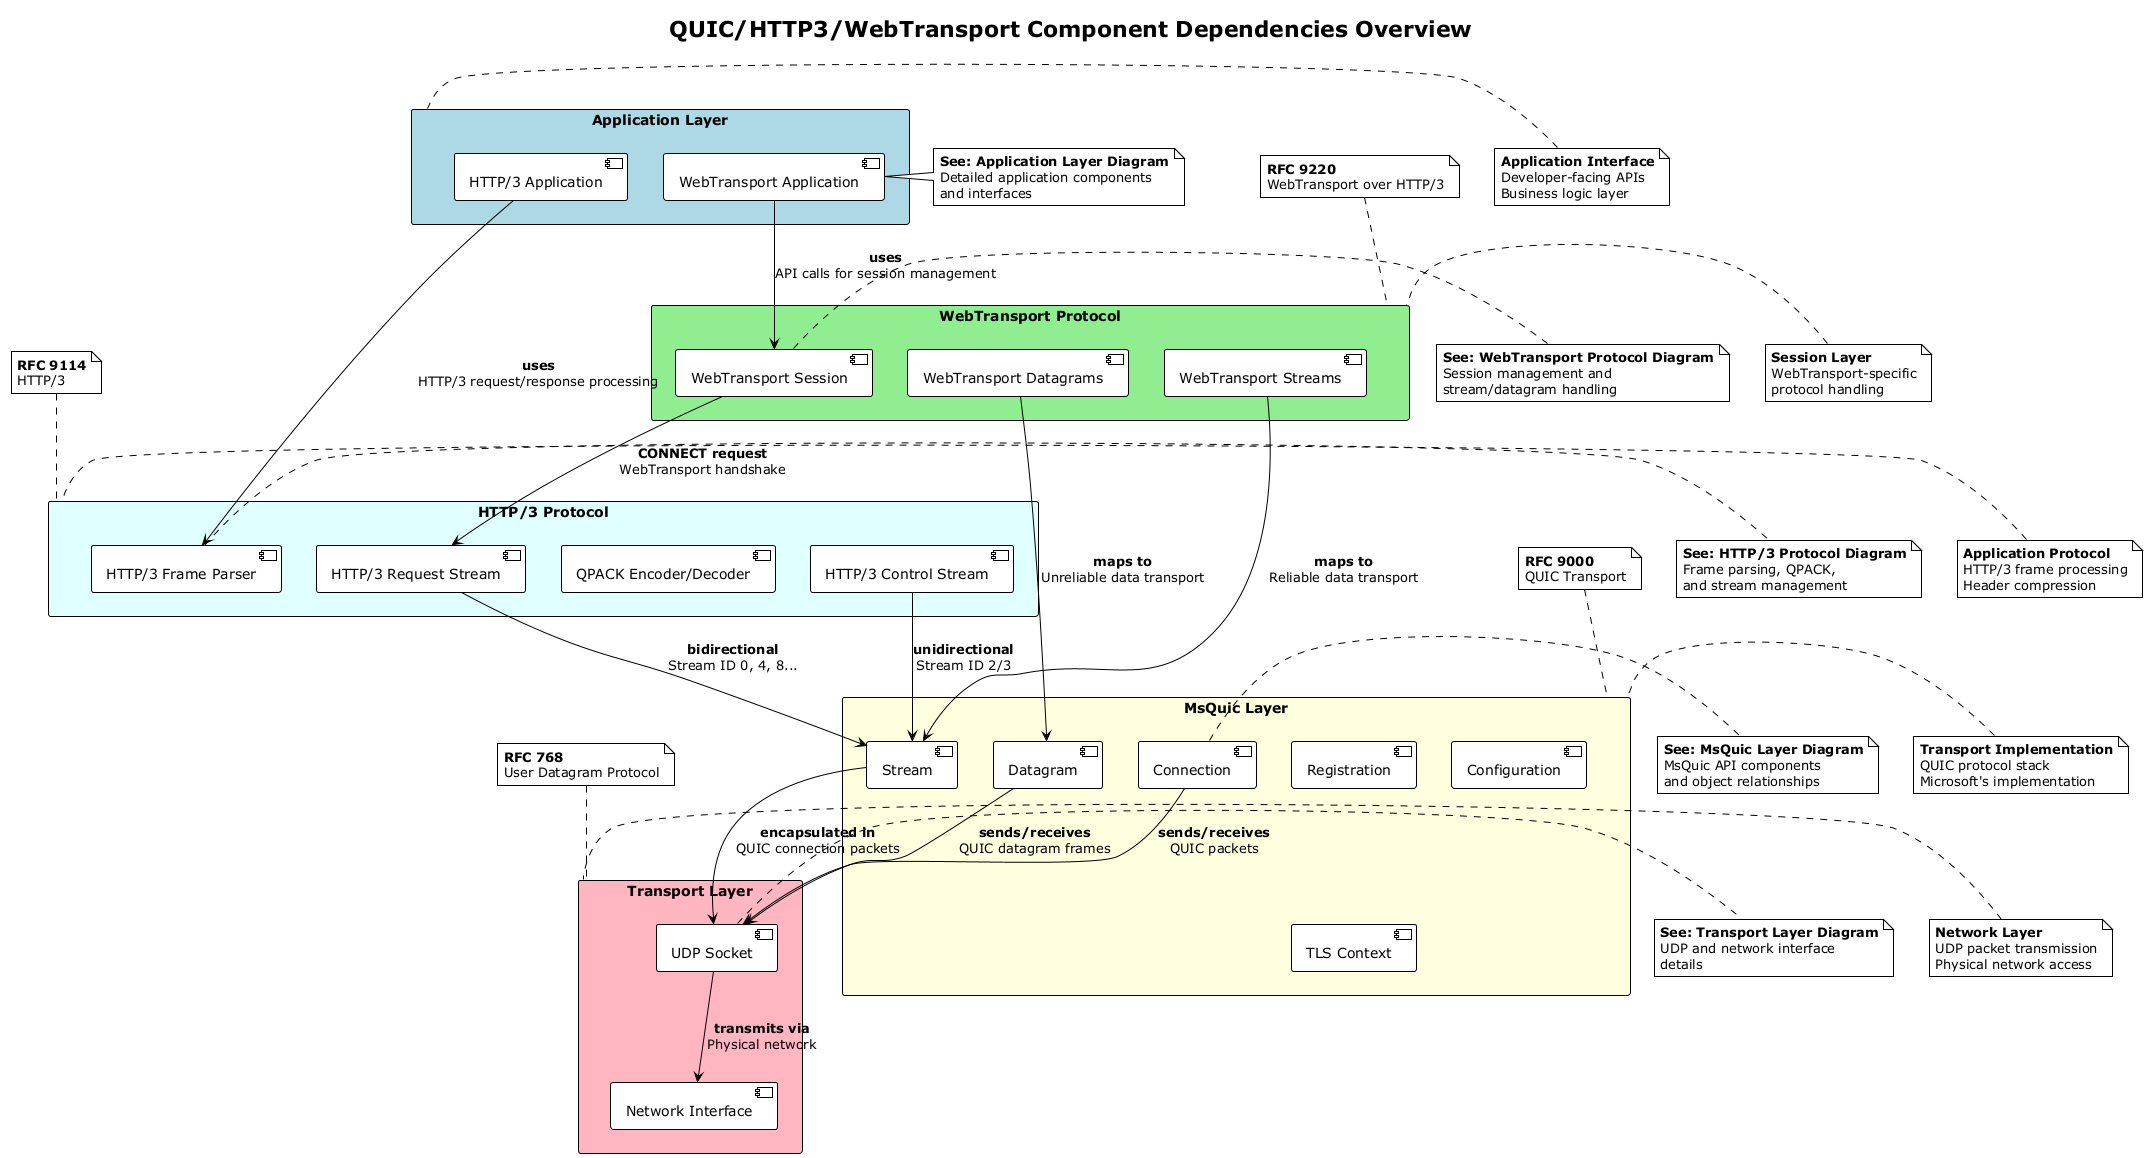

The diagram above was rendered by PlantUML. Its source (embedded in the PNG):
@startuml
!theme plain
skinparam packageStyle rectangle
skinparam backgroundColor white

title QUIC/HTTP3/WebTransport Component Dependencies Overview

package "Application Layer" #lightblue {
  [WebTransport Application]
  [HTTP/3 Application]
}

package "WebTransport Protocol" #lightgreen {
  [WebTransport Session]
  [WebTransport Streams]
  [WebTransport Datagrams]
}

package "HTTP/3 Protocol" #lightcyan {
  [HTTP/3 Frame Parser]
  [QPACK Encoder/Decoder]
  [HTTP/3 Control Stream]
  [HTTP/3 Request Stream]
}

package "MsQuic Layer" #lightyellow {
  [Registration]
  [Configuration]
  [Connection]
  [Stream]
  [Datagram]
  [TLS Context]
}

package "Transport Layer" #lightpink {
  [UDP Socket]
  [Network Interface]
}

' Cross-layer dependencies with detailed annotations
[WebTransport Application] --> [WebTransport Session] : **uses**\nAPI calls for session management
[HTTP/3 Application] --> [HTTP/3 Frame Parser] : **uses**\nHTTP/3 request/response processing

[WebTransport Session] --> [HTTP/3 Request Stream] : **CONNECT request**\nWebTransport handshake
[WebTransport Streams] --> [Stream] : **maps to**\nReliable data transport
[WebTransport Datagrams] --> [Datagram] : **maps to**\nUnreliable data transport

[HTTP/3 Control Stream] --> [Stream] : **unidirectional**\nStream ID 2/3
[HTTP/3 Request Stream] --> [Stream] : **bidirectional**\nStream ID 0, 4, 8...

[Connection] --> [UDP Socket] : **sends/receives**\nQUIC packets
[Stream] --> [UDP Socket] : **encapsulated in**\nQUIC connection packets
[Datagram] --> [UDP Socket] : **sends/receives**\nQUIC datagram frames

[UDP Socket] --> [Network Interface] : **transmits via**\nPhysical network

' Reference annotations for individual diagrams
note right of [WebTransport Application] : **See: Application Layer Diagram**\nDetailed application components\nand interfaces

note right of [WebTransport Session] : **See: WebTransport Protocol Diagram**\nSession management and\nstream/datagram handling

note right of [HTTP/3 Frame Parser] : **See: HTTP/3 Protocol Diagram**\nFrame parsing, QPACK,\nand stream management

note right of [Connection] : **See: MsQuic Layer Diagram**\nMsQuic API components\nand object relationships

note right of [UDP Socket] : **See: Transport Layer Diagram**\nUDP and network interface\ndetails

' Protocol specifications
note top of "WebTransport Protocol" : **RFC 9220**\nWebTransport over HTTP/3

note top of "HTTP/3 Protocol" : **RFC 9114**\nHTTP/3

note top of "MsQuic Layer" : **RFC 9000**\nQUIC Transport

note top of "Transport Layer" : **RFC 768**\nUser Datagram Protocol

' Architecture notes
note left of "Application Layer" : **Application Interface**\nDeveloper-facing APIs\nBusiness logic layer

note left of "WebTransport Protocol" : **Session Layer**\nWebTransport-specific\nprotocol handling

note left of "HTTP/3 Protocol" : **Application Protocol**\nHTTP/3 frame processing\nHeader compression

note left of "MsQuic Layer" : **Transport Implementation**\nQUIC protocol stack\nMicrosoft's implementation

note left of "Transport Layer" : **Network Layer**\nUDP packet transmission\nPhysical network access

@enduml